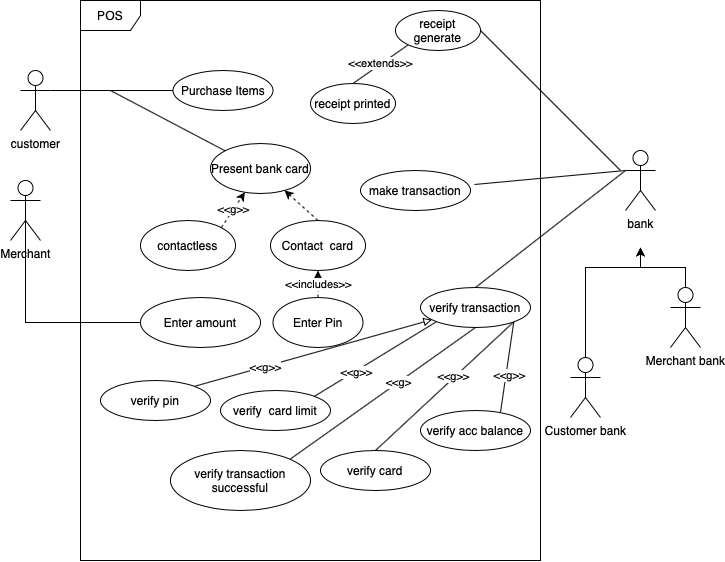

The diagram above was exported from draw.io. Its source (the exported page's mxGraphModel, read from the mxfile embedded in the PNG):
<mxGraphModel dx="1197" dy="752" grid="1" gridSize="10" guides="1" tooltips="1" connect="1" arrows="1" fold="1" page="1" pageScale="1" pageWidth="1169" pageHeight="826" background="#ffffff" math="0" shadow="0">
  <root>
    <mxCell id="0" />
    <mxCell id="1" parent="0" />
    <mxCell id="V-_n7TQ-BDWJ3czLSECa-41" value="POS" style="shape=umlFrame;whiteSpace=wrap;html=1;" vertex="1" parent="1">
      <mxGeometry x="110" y="330" width="460" height="560" as="geometry" />
    </mxCell>
    <mxCell id="V-_n7TQ-BDWJ3czLSECa-71" style="edgeStyle=orthogonalEdgeStyle;rounded=0;orthogonalLoop=1;jettySize=auto;html=1;exitX=1;exitY=0.3333333333333333;exitDx=0;exitDy=0;exitPerimeter=0;entryX=0;entryY=0.5;entryDx=0;entryDy=0;endArrow=none;endFill=0;" edge="1" parent="1" source="V-_n7TQ-BDWJ3czLSECa-42" target="V-_n7TQ-BDWJ3czLSECa-61">
      <mxGeometry relative="1" as="geometry" />
    </mxCell>
    <mxCell id="V-_n7TQ-BDWJ3czLSECa-42" value="customer" style="shape=umlActor;verticalLabelPosition=bottom;labelBackgroundColor=#ffffff;verticalAlign=top;html=1;" vertex="1" parent="1">
      <mxGeometry x="50" y="400" width="30" height="60" as="geometry" />
    </mxCell>
    <mxCell id="V-_n7TQ-BDWJ3czLSECa-43" value="Merchant" style="shape=umlActor;verticalLabelPosition=bottom;labelBackgroundColor=#ffffff;verticalAlign=top;html=1;" vertex="1" parent="1">
      <mxGeometry x="40" y="510" width="30" height="60" as="geometry" />
    </mxCell>
    <mxCell id="V-_n7TQ-BDWJ3czLSECa-83" style="edgeStyle=none;rounded=0;orthogonalLoop=1;jettySize=auto;html=1;exitX=0;exitY=0.3333333333333333;exitDx=0;exitDy=0;exitPerimeter=0;entryX=0.5;entryY=0;entryDx=0;entryDy=0;endArrow=none;endFill=0;" edge="1" parent="1" source="V-_n7TQ-BDWJ3czLSECa-49" target="V-_n7TQ-BDWJ3czLSECa-76">
      <mxGeometry relative="1" as="geometry" />
    </mxCell>
    <mxCell id="V-_n7TQ-BDWJ3czLSECa-85" style="edgeStyle=none;rounded=0;orthogonalLoop=1;jettySize=auto;html=1;exitX=0;exitY=0.3333333333333333;exitDx=0;exitDy=0;exitPerimeter=0;entryX=1.036;entryY=0.35;entryDx=0;entryDy=0;entryPerimeter=0;endArrow=none;endFill=0;" edge="1" parent="1" source="V-_n7TQ-BDWJ3czLSECa-49" target="V-_n7TQ-BDWJ3czLSECa-75">
      <mxGeometry relative="1" as="geometry" />
    </mxCell>
    <mxCell id="V-_n7TQ-BDWJ3czLSECa-49" value="bank" style="shape=umlActor;verticalLabelPosition=bottom;labelBackgroundColor=#ffffff;verticalAlign=top;html=1;" vertex="1" parent="1">
      <mxGeometry x="655" y="480" width="30" height="60" as="geometry" />
    </mxCell>
    <mxCell id="V-_n7TQ-BDWJ3czLSECa-60" style="edgeStyle=orthogonalEdgeStyle;rounded=0;orthogonalLoop=1;jettySize=auto;html=1;" edge="1" parent="1" source="V-_n7TQ-BDWJ3czLSECa-50">
      <mxGeometry relative="1" as="geometry">
        <mxPoint x="670" y="577" as="targetPoint" />
        <Array as="points">
          <mxPoint x="715" y="597" />
          <mxPoint x="670" y="597" />
        </Array>
      </mxGeometry>
    </mxCell>
    <mxCell id="V-_n7TQ-BDWJ3czLSECa-50" value="Merchant bank" style="shape=umlActor;verticalLabelPosition=bottom;labelBackgroundColor=#ffffff;verticalAlign=top;html=1;" vertex="1" parent="1">
      <mxGeometry x="700" y="617" width="30" height="60" as="geometry" />
    </mxCell>
    <mxCell id="V-_n7TQ-BDWJ3czLSECa-59" style="edgeStyle=orthogonalEdgeStyle;rounded=0;orthogonalLoop=1;jettySize=auto;html=1;exitX=0.5;exitY=0;exitDx=0;exitDy=0;exitPerimeter=0;" edge="1" parent="1" source="V-_n7TQ-BDWJ3czLSECa-51">
      <mxGeometry relative="1" as="geometry">
        <mxPoint x="670" y="577" as="targetPoint" />
        <Array as="points">
          <mxPoint x="615" y="597" />
          <mxPoint x="670" y="597" />
        </Array>
      </mxGeometry>
    </mxCell>
    <mxCell id="V-_n7TQ-BDWJ3czLSECa-51" value="Customer bank" style="shape=umlActor;verticalLabelPosition=bottom;labelBackgroundColor=#ffffff;verticalAlign=top;html=1;" vertex="1" parent="1">
      <mxGeometry x="600" y="687" width="30" height="60" as="geometry" />
    </mxCell>
    <mxCell id="V-_n7TQ-BDWJ3czLSECa-61" value="Purchase Items" style="ellipse;whiteSpace=wrap;html=1;" vertex="1" parent="1">
      <mxGeometry x="202.5" y="400" width="100" height="40" as="geometry" />
    </mxCell>
    <mxCell id="V-_n7TQ-BDWJ3czLSECa-73" style="edgeStyle=none;rounded=0;orthogonalLoop=1;jettySize=auto;html=1;exitX=0;exitY=0;exitDx=0;exitDy=0;endArrow=none;endFill=0;" edge="1" parent="1" source="V-_n7TQ-BDWJ3czLSECa-62">
      <mxGeometry relative="1" as="geometry">
        <mxPoint x="140" y="420" as="targetPoint" />
      </mxGeometry>
    </mxCell>
    <mxCell id="V-_n7TQ-BDWJ3czLSECa-62" value="Present bank card" style="ellipse;whiteSpace=wrap;html=1;" vertex="1" parent="1">
      <mxGeometry x="240" y="473" width="100" height="50" as="geometry" />
    </mxCell>
    <mxCell id="V-_n7TQ-BDWJ3czLSECa-72" style="edgeStyle=orthogonalEdgeStyle;rounded=0;orthogonalLoop=1;jettySize=auto;html=1;exitX=0;exitY=0.5;exitDx=0;exitDy=0;entryX=0.5;entryY=0.5;entryDx=0;entryDy=0;entryPerimeter=0;endArrow=none;endFill=0;" edge="1" parent="1" source="V-_n7TQ-BDWJ3czLSECa-63" target="V-_n7TQ-BDWJ3czLSECa-43">
      <mxGeometry relative="1" as="geometry" />
    </mxCell>
    <mxCell id="V-_n7TQ-BDWJ3czLSECa-63" value="Enter amount" style="ellipse;whiteSpace=wrap;html=1;" vertex="1" parent="1">
      <mxGeometry x="170" y="627" width="120" height="50" as="geometry" />
    </mxCell>
    <mxCell id="V-_n7TQ-BDWJ3czLSECa-67" value="&amp;lt;&amp;lt;g&amp;gt;&amp;gt;" style="edgeStyle=none;rounded=0;orthogonalLoop=1;jettySize=auto;html=1;exitX=1;exitY=0;exitDx=0;exitDy=0;dashed=1;" edge="1" parent="1" source="V-_n7TQ-BDWJ3czLSECa-64" target="V-_n7TQ-BDWJ3czLSECa-62">
      <mxGeometry relative="1" as="geometry" />
    </mxCell>
    <mxCell id="V-_n7TQ-BDWJ3czLSECa-64" value="contactless" style="ellipse;whiteSpace=wrap;html=1;" vertex="1" parent="1">
      <mxGeometry x="170" y="550" width="95" height="50" as="geometry" />
    </mxCell>
    <mxCell id="V-_n7TQ-BDWJ3czLSECa-68" style="edgeStyle=none;rounded=0;orthogonalLoop=1;jettySize=auto;html=1;exitX=0.5;exitY=0;exitDx=0;exitDy=0;dashed=1;" edge="1" parent="1" source="V-_n7TQ-BDWJ3czLSECa-65" target="V-_n7TQ-BDWJ3czLSECa-62">
      <mxGeometry relative="1" as="geometry" />
    </mxCell>
    <mxCell id="V-_n7TQ-BDWJ3czLSECa-65" value="Contact &amp;nbsp;card" style="ellipse;whiteSpace=wrap;html=1;" vertex="1" parent="1">
      <mxGeometry x="300" y="550" width="95" height="50" as="geometry" />
    </mxCell>
    <mxCell id="V-_n7TQ-BDWJ3czLSECa-70" value="&amp;lt;&amp;lt;includes&amp;gt;&amp;gt;" style="edgeStyle=none;rounded=0;orthogonalLoop=1;jettySize=auto;html=1;exitX=0.5;exitY=0;exitDx=0;exitDy=0;dashed=1;" edge="1" parent="1" source="V-_n7TQ-BDWJ3czLSECa-69" target="V-_n7TQ-BDWJ3czLSECa-65">
      <mxGeometry relative="1" as="geometry" />
    </mxCell>
    <mxCell id="V-_n7TQ-BDWJ3czLSECa-69" value="Enter Pin" style="ellipse;whiteSpace=wrap;html=1;" vertex="1" parent="1">
      <mxGeometry x="302.5" y="627" width="90" height="50" as="geometry" />
    </mxCell>
    <mxCell id="V-_n7TQ-BDWJ3czLSECa-74" value="verify card" style="ellipse;whiteSpace=wrap;html=1;" vertex="1" parent="1">
      <mxGeometry x="350" y="780" width="110" height="40" as="geometry" />
    </mxCell>
    <mxCell id="V-_n7TQ-BDWJ3czLSECa-75" value="make transaction" style="ellipse;whiteSpace=wrap;html=1;" vertex="1" parent="1">
      <mxGeometry x="390" y="500" width="110" height="40" as="geometry" />
    </mxCell>
    <mxCell id="V-_n7TQ-BDWJ3czLSECa-80" style="edgeStyle=none;rounded=0;orthogonalLoop=1;jettySize=auto;html=1;exitX=1;exitY=1;exitDx=0;exitDy=0;entryX=0.727;entryY=0.05;entryDx=0;entryDy=0;entryPerimeter=0;endArrow=none;endFill=0;" edge="1" parent="1" source="V-_n7TQ-BDWJ3czLSECa-76" target="V-_n7TQ-BDWJ3czLSECa-79">
      <mxGeometry relative="1" as="geometry" />
    </mxCell>
    <mxCell id="V-_n7TQ-BDWJ3czLSECa-92" value="&amp;lt;&amp;lt;g&amp;gt;&amp;gt;" style="edgeLabel;html=1;align=center;verticalAlign=middle;resizable=0;points=[];" vertex="1" connectable="0" parent="V-_n7TQ-BDWJ3czLSECa-80">
      <mxGeometry x="0.1745" y="3" relative="1" as="geometry">
        <mxPoint as="offset" />
      </mxGeometry>
    </mxCell>
    <mxCell id="V-_n7TQ-BDWJ3czLSECa-81" style="edgeStyle=none;rounded=0;orthogonalLoop=1;jettySize=auto;html=1;exitX=0;exitY=1;exitDx=0;exitDy=0;endArrow=none;endFill=0;entryX=1;entryY=0;entryDx=0;entryDy=0;" edge="1" parent="1" source="V-_n7TQ-BDWJ3czLSECa-76" target="V-_n7TQ-BDWJ3czLSECa-78">
      <mxGeometry relative="1" as="geometry" />
    </mxCell>
    <mxCell id="V-_n7TQ-BDWJ3czLSECa-89" value="&amp;lt;&amp;lt;g&amp;gt;&amp;gt;" style="edgeLabel;html=1;align=center;verticalAlign=middle;resizable=0;points=[];" vertex="1" connectable="0" parent="V-_n7TQ-BDWJ3czLSECa-81">
      <mxGeometry x="0.3174" y="1" relative="1" as="geometry">
        <mxPoint as="offset" />
      </mxGeometry>
    </mxCell>
    <mxCell id="V-_n7TQ-BDWJ3czLSECa-84" style="edgeStyle=none;rounded=0;orthogonalLoop=1;jettySize=auto;html=1;exitX=1;exitY=1;exitDx=0;exitDy=0;entryX=0.5;entryY=0;entryDx=0;entryDy=0;endArrow=none;endFill=0;" edge="1" parent="1" source="V-_n7TQ-BDWJ3czLSECa-76" target="V-_n7TQ-BDWJ3czLSECa-74">
      <mxGeometry relative="1" as="geometry" />
    </mxCell>
    <mxCell id="V-_n7TQ-BDWJ3czLSECa-91" value="&amp;lt;&amp;lt;g&amp;gt;&amp;gt;" style="edgeLabel;html=1;align=center;verticalAlign=middle;resizable=0;points=[];" vertex="1" connectable="0" parent="V-_n7TQ-BDWJ3czLSECa-84">
      <mxGeometry x="-0.1272" y="-2" relative="1" as="geometry">
        <mxPoint as="offset" />
      </mxGeometry>
    </mxCell>
    <mxCell id="V-_n7TQ-BDWJ3czLSECa-76" value="verify transaction" style="ellipse;whiteSpace=wrap;html=1;" vertex="1" parent="1">
      <mxGeometry x="450" y="617" width="110" height="40" as="geometry" />
    </mxCell>
    <mxCell id="V-_n7TQ-BDWJ3czLSECa-82" style="edgeStyle=none;rounded=0;orthogonalLoop=1;jettySize=auto;html=1;exitX=1;exitY=0;exitDx=0;exitDy=0;endArrow=block;endFill=0;" edge="1" parent="1" source="V-_n7TQ-BDWJ3czLSECa-77" target="V-_n7TQ-BDWJ3czLSECa-76">
      <mxGeometry relative="1" as="geometry" />
    </mxCell>
    <mxCell id="V-_n7TQ-BDWJ3czLSECa-88" value="&amp;lt;&amp;lt;g&amp;gt;&amp;gt;" style="edgeLabel;html=1;align=center;verticalAlign=middle;resizable=0;points=[];" vertex="1" connectable="0" parent="V-_n7TQ-BDWJ3czLSECa-82">
      <mxGeometry x="-0.4012" relative="1" as="geometry">
        <mxPoint as="offset" />
      </mxGeometry>
    </mxCell>
    <mxCell id="V-_n7TQ-BDWJ3czLSECa-77" value="verify pin" style="ellipse;whiteSpace=wrap;html=1;" vertex="1" parent="1">
      <mxGeometry x="130" y="710" width="110" height="40" as="geometry" />
    </mxCell>
    <mxCell id="V-_n7TQ-BDWJ3czLSECa-78" value="verify &amp;nbsp;card limit" style="ellipse;whiteSpace=wrap;html=1;" vertex="1" parent="1">
      <mxGeometry x="250" y="720" width="110" height="40" as="geometry" />
    </mxCell>
    <mxCell id="V-_n7TQ-BDWJ3czLSECa-79" value="verify acc balance" style="ellipse;whiteSpace=wrap;html=1;" vertex="1" parent="1">
      <mxGeometry x="450" y="740" width="110" height="40" as="geometry" />
    </mxCell>
    <mxCell id="V-_n7TQ-BDWJ3czLSECa-87" style="edgeStyle=none;rounded=0;orthogonalLoop=1;jettySize=auto;html=1;exitX=1;exitY=0;exitDx=0;exitDy=0;entryX=0.5;entryY=1;entryDx=0;entryDy=0;endArrow=none;endFill=0;" edge="1" parent="1" source="V-_n7TQ-BDWJ3czLSECa-86" target="V-_n7TQ-BDWJ3czLSECa-76">
      <mxGeometry relative="1" as="geometry" />
    </mxCell>
    <mxCell id="V-_n7TQ-BDWJ3czLSECa-90" value="&amp;lt;&amp;lt;g&amp;gt;" style="edgeLabel;html=1;align=center;verticalAlign=middle;resizable=0;points=[];" vertex="1" connectable="0" parent="V-_n7TQ-BDWJ3czLSECa-87">
      <mxGeometry x="0.1785" y="1" relative="1" as="geometry">
        <mxPoint as="offset" />
      </mxGeometry>
    </mxCell>
    <mxCell id="V-_n7TQ-BDWJ3czLSECa-86" value="verify transaction successful" style="ellipse;whiteSpace=wrap;html=1;" vertex="1" parent="1">
      <mxGeometry x="200" y="780" width="140" height="60" as="geometry" />
    </mxCell>
    <mxCell id="V-_n7TQ-BDWJ3czLSECa-94" style="edgeStyle=none;rounded=0;orthogonalLoop=1;jettySize=auto;html=1;exitX=1;exitY=0.5;exitDx=0;exitDy=0;endArrow=none;endFill=0;" edge="1" parent="1" source="V-_n7TQ-BDWJ3czLSECa-93">
      <mxGeometry relative="1" as="geometry">
        <mxPoint x="650" y="500" as="targetPoint" />
      </mxGeometry>
    </mxCell>
    <mxCell id="V-_n7TQ-BDWJ3czLSECa-96" value="&amp;lt;&amp;lt;extends&amp;gt;&amp;gt;" style="edgeStyle=none;rounded=0;orthogonalLoop=1;jettySize=auto;html=1;exitX=0;exitY=1;exitDx=0;exitDy=0;entryX=0.5;entryY=0;entryDx=0;entryDy=0;endArrow=none;endFill=0;" edge="1" parent="1" source="V-_n7TQ-BDWJ3czLSECa-93" target="V-_n7TQ-BDWJ3czLSECa-95">
      <mxGeometry relative="1" as="geometry" />
    </mxCell>
    <mxCell id="V-_n7TQ-BDWJ3czLSECa-93" value="receipt generate" style="ellipse;whiteSpace=wrap;html=1;" vertex="1" parent="1">
      <mxGeometry x="425" y="340" width="85" height="40" as="geometry" />
    </mxCell>
    <mxCell id="V-_n7TQ-BDWJ3czLSECa-95" value="receipt printed" style="ellipse;whiteSpace=wrap;html=1;" vertex="1" parent="1">
      <mxGeometry x="340" y="413" width="85" height="40" as="geometry" />
    </mxCell>
  </root>
</mxGraphModel>